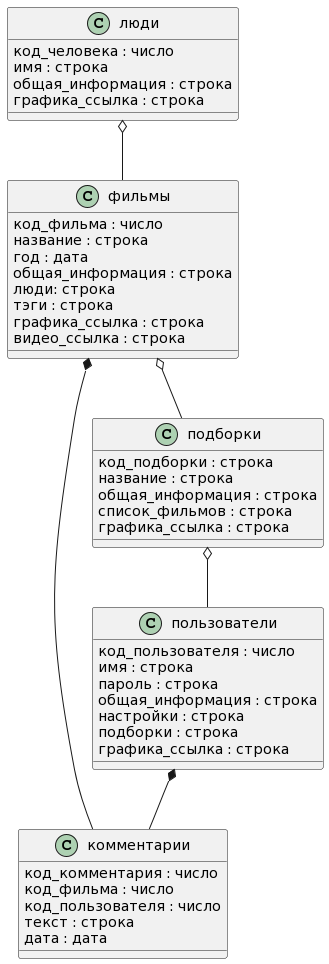

The diagram above was rendered by PlantUML. Its source (embedded in the PNG):
@startuml
Class фильмы
{
код_фильма : число
название : строка
год : дата
общая_информация : строка
люди: строка
тэги : строка
графика_ссылка : строка
видео_ссылка : строка
}

Class люди
{
код_человека : число
имя : строка
общая_информация : строка
графика_ссылка : строка
}

Class комментарии
{
код_комментария : число
код_фильма : число
код_пользователя : число
текст : строка
дата : дата
}

Class пользователи
{
код_пользователя : число
имя : строка
пароль : строка
общая_информация : строка
настройки : строка
подборки : строка
графика_ссылка : строка
}

Class подборки
{
код_подборки : строка
название : строка
общая_информация : строка
список_фильмов : строка
графика_ссылка : строка
}


люди o-- фильмы
подборки o-- пользователи
пользователи *--  комментарии
фильмы *-- комментарии
фильмы o-- подборки
@enduml